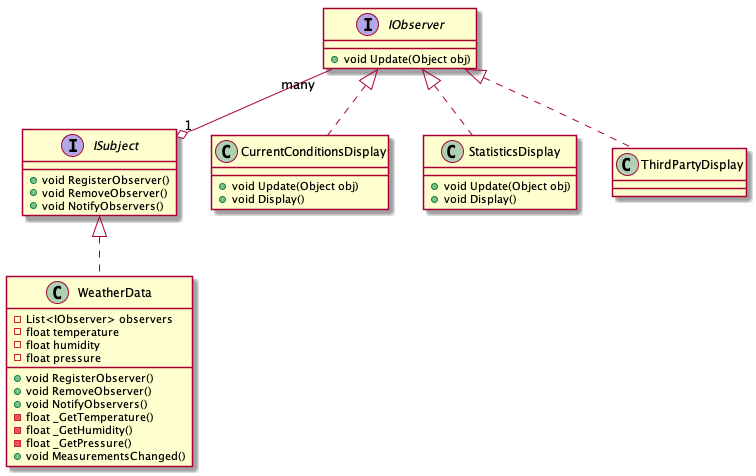

The diagram above was rendered by PlantUML. Its source (embedded in the PNG):
@startuml

WeatherData .up.|> ISubject

CurrentConditionsDisplay .up.|> IObserver
StatisticsDisplay .up.|> IObserver
ThirdPartyDisplay .up.|> IObserver

IObserver "many" -up-o "1" ISubject

interface ISubject {
    + void RegisterObserver()
    + void RemoveObserver()
    + void NotifyObservers()
}

class WeatherData {
    - List<IObserver> observers
    - float temperature
    - float humidity
    - float pressure
    + void RegisterObserver()
    + void RemoveObserver()
    + void NotifyObservers()
    - float _GetTemperature()
    - float _GetHumidity()
    - float _GetPressure()
    + void MeasurementsChanged()
}

interface IObserver {
    + void Update(Object obj)
}

class CurrentConditionsDisplay {
    + void Update(Object obj)
    + void Display()
}

class StatisticsDisplay {
    + void Update(Object obj)
    + void Display()
}
@enduml